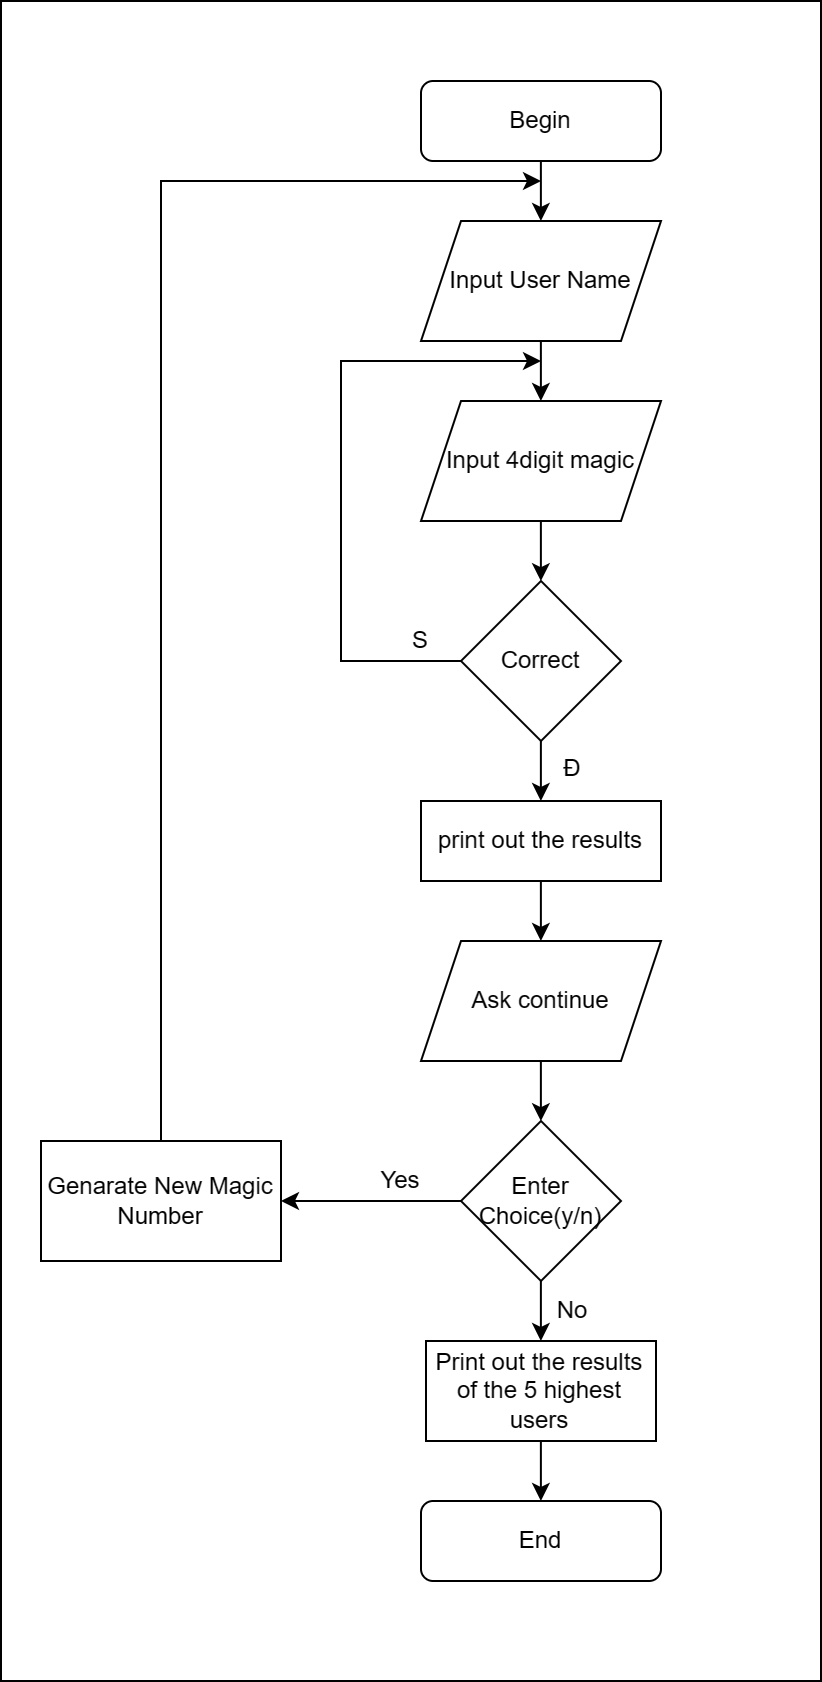

The diagram above was exported from draw.io. Its source (the exported page's mxGraphModel, read from the mxfile embedded in the PNG):
<mxGraphModel dx="1179" dy="639" grid="1" gridSize="10" guides="1" tooltips="1" connect="1" arrows="1" fold="1" page="1" pageScale="1" pageWidth="850" pageHeight="1100" math="0" shadow="0">
  <root>
    <mxCell id="0" />
    <mxCell id="1" parent="0" />
    <mxCell id="_ENtLwFV1L8DmjetCKgx-26" value="" style="rounded=0;whiteSpace=wrap;html=1;" vertex="1" parent="1">
      <mxGeometry x="150" y="40" width="410" height="840" as="geometry" />
    </mxCell>
    <mxCell id="r0v9CfLFxSQuqqTq6zkb-4" value="" style="edgeStyle=orthogonalEdgeStyle;rounded=0;orthogonalLoop=1;jettySize=auto;html=1;" parent="1" source="r0v9CfLFxSQuqqTq6zkb-1" target="r0v9CfLFxSQuqqTq6zkb-2" edge="1">
      <mxGeometry relative="1" as="geometry" />
    </mxCell>
    <mxCell id="r0v9CfLFxSQuqqTq6zkb-1" value="Begin" style="rounded=1;whiteSpace=wrap;html=1;" parent="1" vertex="1">
      <mxGeometry x="360" y="80" width="120" height="40" as="geometry" />
    </mxCell>
    <mxCell id="_ENtLwFV1L8DmjetCKgx-4" value="" style="edgeStyle=orthogonalEdgeStyle;rounded=0;orthogonalLoop=1;jettySize=auto;html=1;" edge="1" parent="1" source="r0v9CfLFxSQuqqTq6zkb-2" target="_ENtLwFV1L8DmjetCKgx-3">
      <mxGeometry relative="1" as="geometry" />
    </mxCell>
    <mxCell id="r0v9CfLFxSQuqqTq6zkb-2" value="Input User Name" style="shape=parallelogram;perimeter=parallelogramPerimeter;whiteSpace=wrap;html=1;fixedSize=1;" parent="1" vertex="1">
      <mxGeometry x="360" y="150" width="120" height="60" as="geometry" />
    </mxCell>
    <mxCell id="r0v9CfLFxSQuqqTq6zkb-3" value="End" style="rounded=1;whiteSpace=wrap;html=1;" parent="1" vertex="1">
      <mxGeometry x="360" y="790" width="120" height="40" as="geometry" />
    </mxCell>
    <mxCell id="_ENtLwFV1L8DmjetCKgx-6" value="" style="edgeStyle=orthogonalEdgeStyle;rounded=0;orthogonalLoop=1;jettySize=auto;html=1;" edge="1" parent="1" source="_ENtLwFV1L8DmjetCKgx-3" target="_ENtLwFV1L8DmjetCKgx-5">
      <mxGeometry relative="1" as="geometry" />
    </mxCell>
    <mxCell id="_ENtLwFV1L8DmjetCKgx-3" value="Input 4digit magic" style="shape=parallelogram;perimeter=parallelogramPerimeter;whiteSpace=wrap;html=1;fixedSize=1;" vertex="1" parent="1">
      <mxGeometry x="360" y="240" width="120" height="60" as="geometry" />
    </mxCell>
    <mxCell id="_ENtLwFV1L8DmjetCKgx-8" value="" style="edgeStyle=orthogonalEdgeStyle;rounded=0;orthogonalLoop=1;jettySize=auto;html=1;" edge="1" parent="1" source="_ENtLwFV1L8DmjetCKgx-5" target="_ENtLwFV1L8DmjetCKgx-7">
      <mxGeometry relative="1" as="geometry" />
    </mxCell>
    <mxCell id="_ENtLwFV1L8DmjetCKgx-5" value="Correct" style="rhombus;whiteSpace=wrap;html=1;" vertex="1" parent="1">
      <mxGeometry x="380" y="330" width="80" height="80" as="geometry" />
    </mxCell>
    <mxCell id="_ENtLwFV1L8DmjetCKgx-13" value="" style="edgeStyle=orthogonalEdgeStyle;rounded=0;orthogonalLoop=1;jettySize=auto;html=1;" edge="1" parent="1" source="_ENtLwFV1L8DmjetCKgx-7" target="_ENtLwFV1L8DmjetCKgx-12">
      <mxGeometry relative="1" as="geometry" />
    </mxCell>
    <mxCell id="_ENtLwFV1L8DmjetCKgx-7" value="print out the results" style="rounded=0;whiteSpace=wrap;html=1;" vertex="1" parent="1">
      <mxGeometry x="360" y="440" width="120" height="40" as="geometry" />
    </mxCell>
    <mxCell id="_ENtLwFV1L8DmjetCKgx-9" value="" style="endArrow=classic;html=1;rounded=0;exitX=0;exitY=0.5;exitDx=0;exitDy=0;" edge="1" parent="1" source="_ENtLwFV1L8DmjetCKgx-5">
      <mxGeometry width="50" height="50" relative="1" as="geometry">
        <mxPoint x="400" y="370" as="sourcePoint" />
        <mxPoint x="420" y="220" as="targetPoint" />
        <Array as="points">
          <mxPoint x="320" y="370" />
          <mxPoint x="320" y="220" />
        </Array>
      </mxGeometry>
    </mxCell>
    <mxCell id="_ENtLwFV1L8DmjetCKgx-10" value="S" style="text;html=1;align=center;verticalAlign=middle;whiteSpace=wrap;rounded=0;" vertex="1" parent="1">
      <mxGeometry x="330" y="345" width="60" height="30" as="geometry" />
    </mxCell>
    <mxCell id="_ENtLwFV1L8DmjetCKgx-11" value="Đ" style="text;html=1;align=center;verticalAlign=middle;whiteSpace=wrap;rounded=0;" vertex="1" parent="1">
      <mxGeometry x="406" y="409" width="60" height="30" as="geometry" />
    </mxCell>
    <mxCell id="_ENtLwFV1L8DmjetCKgx-15" value="" style="edgeStyle=orthogonalEdgeStyle;rounded=0;orthogonalLoop=1;jettySize=auto;html=1;" edge="1" parent="1" source="_ENtLwFV1L8DmjetCKgx-12" target="_ENtLwFV1L8DmjetCKgx-14">
      <mxGeometry relative="1" as="geometry" />
    </mxCell>
    <mxCell id="_ENtLwFV1L8DmjetCKgx-12" value="Ask continue" style="shape=parallelogram;perimeter=parallelogramPerimeter;whiteSpace=wrap;html=1;fixedSize=1;" vertex="1" parent="1">
      <mxGeometry x="360" y="510" width="120" height="60" as="geometry" />
    </mxCell>
    <mxCell id="_ENtLwFV1L8DmjetCKgx-19" value="" style="edgeStyle=orthogonalEdgeStyle;rounded=0;orthogonalLoop=1;jettySize=auto;html=1;" edge="1" parent="1" source="_ENtLwFV1L8DmjetCKgx-14" target="_ENtLwFV1L8DmjetCKgx-18">
      <mxGeometry relative="1" as="geometry" />
    </mxCell>
    <mxCell id="_ENtLwFV1L8DmjetCKgx-14" value="Enter Choice(y/n)" style="rhombus;whiteSpace=wrap;html=1;" vertex="1" parent="1">
      <mxGeometry x="380" y="600" width="80" height="80" as="geometry" />
    </mxCell>
    <mxCell id="_ENtLwFV1L8DmjetCKgx-17" value="Yes" style="text;html=1;align=center;verticalAlign=middle;whiteSpace=wrap;rounded=0;" vertex="1" parent="1">
      <mxGeometry x="320" y="615" width="60" height="30" as="geometry" />
    </mxCell>
    <mxCell id="_ENtLwFV1L8DmjetCKgx-21" value="" style="edgeStyle=orthogonalEdgeStyle;rounded=0;orthogonalLoop=1;jettySize=auto;html=1;" edge="1" parent="1" source="_ENtLwFV1L8DmjetCKgx-18" target="r0v9CfLFxSQuqqTq6zkb-3">
      <mxGeometry relative="1" as="geometry" />
    </mxCell>
    <mxCell id="_ENtLwFV1L8DmjetCKgx-18" value="Print out the results of the 5 highest users" style="rounded=0;whiteSpace=wrap;html=1;" vertex="1" parent="1">
      <mxGeometry x="362.5" y="710" width="115" height="50" as="geometry" />
    </mxCell>
    <mxCell id="_ENtLwFV1L8DmjetCKgx-20" value="No" style="text;html=1;align=center;verticalAlign=middle;whiteSpace=wrap;rounded=0;" vertex="1" parent="1">
      <mxGeometry x="406" y="680" width="60" height="30" as="geometry" />
    </mxCell>
    <mxCell id="_ENtLwFV1L8DmjetCKgx-27" value="Genarate New Magic Number" style="rounded=0;whiteSpace=wrap;html=1;" vertex="1" parent="1">
      <mxGeometry x="169.99999999999977" y="610" width="120" height="60" as="geometry" />
    </mxCell>
    <mxCell id="_ENtLwFV1L8DmjetCKgx-28" value="" style="endArrow=classic;html=1;rounded=0;exitX=0;exitY=0.5;exitDx=0;exitDy=0;entryX=1;entryY=0.5;entryDx=0;entryDy=0;" edge="1" parent="1" source="_ENtLwFV1L8DmjetCKgx-14" target="_ENtLwFV1L8DmjetCKgx-27">
      <mxGeometry width="50" height="50" relative="1" as="geometry">
        <mxPoint x="350" y="460" as="sourcePoint" />
        <mxPoint x="400" y="410" as="targetPoint" />
      </mxGeometry>
    </mxCell>
    <mxCell id="_ENtLwFV1L8DmjetCKgx-30" value="" style="endArrow=classic;html=1;rounded=0;exitX=0.5;exitY=0;exitDx=0;exitDy=0;" edge="1" parent="1" source="_ENtLwFV1L8DmjetCKgx-27">
      <mxGeometry width="50" height="50" relative="1" as="geometry">
        <mxPoint x="350" y="460" as="sourcePoint" />
        <mxPoint x="420" y="130" as="targetPoint" />
        <Array as="points">
          <mxPoint x="230" y="130" />
        </Array>
      </mxGeometry>
    </mxCell>
  </root>
</mxGraphModel>